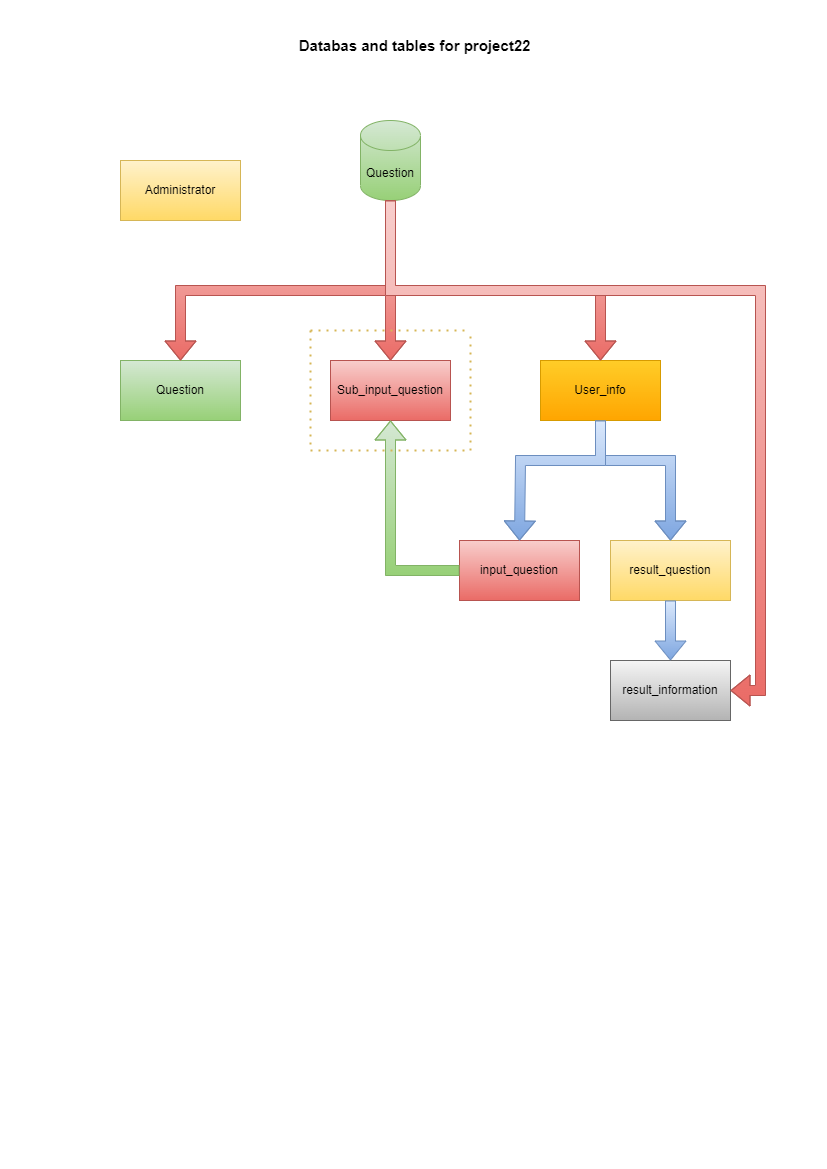

The diagram above was exported from draw.io. Its source (the exported page's mxGraphModel, read from the mxfile embedded in the PNG):
<mxGraphModel dx="1422" dy="705" grid="1" gridSize="10" guides="1" tooltips="1" connect="1" arrows="1" fold="1" page="1" pageScale="1" pageWidth="827" pageHeight="1169" math="0" shadow="0">
  <root>
    <mxCell id="0" />
    <mxCell id="1" parent="0" />
    <mxCell id="Fte6Jx2gvMNmwggot2e0-1" value="Question" style="shape=cylinder3;whiteSpace=wrap;html=1;boundedLbl=1;backgroundOutline=1;size=15;fillColor=#d5e8d4;gradientColor=#97d077;strokeColor=#82b366;" parent="1" vertex="1">
      <mxGeometry x="360" y="120" width="60" height="80" as="geometry" />
    </mxCell>
    <mxCell id="Fte6Jx2gvMNmwggot2e0-2" value="Question" style="rounded=0;whiteSpace=wrap;html=1;fillColor=#d5e8d4;gradientColor=#97d077;strokeColor=#82b366;" parent="1" vertex="1">
      <mxGeometry x="120" y="360" width="120" height="60" as="geometry" />
    </mxCell>
    <mxCell id="Fte6Jx2gvMNmwggot2e0-4" value="result_question" style="rounded=0;whiteSpace=wrap;html=1;fillColor=#fff2cc;gradientColor=#ffd966;strokeColor=#d6b656;" parent="1" vertex="1">
      <mxGeometry x="610" y="540" width="120" height="60" as="geometry" />
    </mxCell>
    <mxCell id="Fte6Jx2gvMNmwggot2e0-5" value="input_question" style="rounded=0;whiteSpace=wrap;html=1;fillColor=#f8cecc;gradientColor=#ea6b66;strokeColor=#b85450;" parent="1" vertex="1">
      <mxGeometry x="459" y="540" width="120" height="60" as="geometry" />
    </mxCell>
    <mxCell id="Fte6Jx2gvMNmwggot2e0-18" value="User_info" style="rounded=0;whiteSpace=wrap;html=1;fillColor=#ffcd28;gradientColor=#ffa500;strokeColor=#d79b00;" parent="1" vertex="1">
      <mxGeometry x="540" y="360" width="120" height="60" as="geometry" />
    </mxCell>
    <mxCell id="q93Gzkz7r1AXe36IWwSV-9" value="" style="edgeStyle=orthogonalEdgeStyle;rounded=0;orthogonalLoop=1;jettySize=auto;html=1;" edge="1" parent="1" source="oxzqI-2MZboQuw--GAw5-1" target="Fte6Jx2gvMNmwggot2e0-4">
      <mxGeometry relative="1" as="geometry" />
    </mxCell>
    <mxCell id="oxzqI-2MZboQuw--GAw5-1" value="result_information" style="rounded=0;whiteSpace=wrap;html=1;fillColor=#f5f5f5;gradientColor=#b3b3b3;strokeColor=#666666;" parent="1" vertex="1">
      <mxGeometry x="610" y="660" width="120" height="60" as="geometry" />
    </mxCell>
    <mxCell id="uuIhSNKQ8AQcdRc9BD_e-1" value="Administrator" style="rounded=0;whiteSpace=wrap;html=1;fillColor=#fff2cc;gradientColor=#ffd966;strokeColor=#d6b656;" parent="1" vertex="1">
      <mxGeometry x="120" y="160" width="120" height="60" as="geometry" />
    </mxCell>
    <mxCell id="kAbxeYghaJZNqLa1XSBw-1" value="Sub_input_question" style="rounded=0;whiteSpace=wrap;html=1;fillColor=#f8cecc;gradientColor=#ea6b66;strokeColor=#b85450;" parent="1" vertex="1">
      <mxGeometry x="330" y="360" width="120" height="60" as="geometry" />
    </mxCell>
    <mxCell id="q93Gzkz7r1AXe36IWwSV-1" value="" style="shape=flexArrow;endArrow=classic;html=1;rounded=0;exitX=0.5;exitY=1;exitDx=0;exitDy=0;exitPerimeter=0;entryX=0.5;entryY=0;entryDx=0;entryDy=0;fillColor=#f8cecc;gradientColor=#ea6b66;strokeColor=#b85450;" edge="1" parent="1" source="Fte6Jx2gvMNmwggot2e0-1" target="Fte6Jx2gvMNmwggot2e0-2">
      <mxGeometry width="50" height="50" relative="1" as="geometry">
        <mxPoint x="390" y="420" as="sourcePoint" />
        <mxPoint x="440" y="370" as="targetPoint" />
        <Array as="points">
          <mxPoint x="390" y="290" />
          <mxPoint x="180" y="290" />
        </Array>
      </mxGeometry>
    </mxCell>
    <mxCell id="q93Gzkz7r1AXe36IWwSV-2" value="" style="shape=flexArrow;endArrow=classic;html=1;rounded=0;exitX=0.5;exitY=1;exitDx=0;exitDy=0;exitPerimeter=0;entryX=0.5;entryY=0;entryDx=0;entryDy=0;fillColor=#f8cecc;gradientColor=#ea6b66;strokeColor=#b85450;" edge="1" parent="1" source="Fte6Jx2gvMNmwggot2e0-1" target="kAbxeYghaJZNqLa1XSBw-1">
      <mxGeometry width="50" height="50" relative="1" as="geometry">
        <mxPoint x="390" y="420" as="sourcePoint" />
        <mxPoint x="440" y="370" as="targetPoint" />
        <Array as="points">
          <mxPoint x="390" y="290" />
          <mxPoint x="390" y="250" />
        </Array>
      </mxGeometry>
    </mxCell>
    <mxCell id="q93Gzkz7r1AXe36IWwSV-3" value="" style="shape=flexArrow;endArrow=classic;html=1;rounded=0;entryX=0.5;entryY=0;entryDx=0;entryDy=0;fillColor=#f8cecc;gradientColor=#ea6b66;strokeColor=#b85450;exitX=0.5;exitY=1;exitDx=0;exitDy=0;exitPerimeter=0;" edge="1" parent="1" source="Fte6Jx2gvMNmwggot2e0-1" target="Fte6Jx2gvMNmwggot2e0-18">
      <mxGeometry width="50" height="50" relative="1" as="geometry">
        <mxPoint x="429" y="210" as="sourcePoint" />
        <mxPoint x="440" y="370" as="targetPoint" />
        <Array as="points">
          <mxPoint x="390" y="290" />
          <mxPoint x="600" y="290" />
        </Array>
      </mxGeometry>
    </mxCell>
    <mxCell id="q93Gzkz7r1AXe36IWwSV-4" value="" style="shape=flexArrow;endArrow=classic;html=1;rounded=0;exitX=0.5;exitY=1;exitDx=0;exitDy=0;entryX=0.5;entryY=0;entryDx=0;entryDy=0;fillColor=#dae8fc;gradientColor=#7ea6e0;strokeColor=#6c8ebf;" edge="1" parent="1" source="Fte6Jx2gvMNmwggot2e0-18" target="Fte6Jx2gvMNmwggot2e0-4">
      <mxGeometry width="50" height="50" relative="1" as="geometry">
        <mxPoint x="390" y="420" as="sourcePoint" />
        <mxPoint x="440" y="370" as="targetPoint" />
        <Array as="points">
          <mxPoint x="600" y="460" />
          <mxPoint x="670" y="460" />
        </Array>
      </mxGeometry>
    </mxCell>
    <mxCell id="q93Gzkz7r1AXe36IWwSV-5" value="" style="shape=flexArrow;endArrow=classic;html=1;rounded=0;exitX=0.5;exitY=1;exitDx=0;exitDy=0;entryX=0.5;entryY=0;entryDx=0;entryDy=0;fillColor=#dae8fc;gradientColor=#7ea6e0;strokeColor=#6c8ebf;" edge="1" parent="1" source="Fte6Jx2gvMNmwggot2e0-18" target="Fte6Jx2gvMNmwggot2e0-5">
      <mxGeometry width="50" height="50" relative="1" as="geometry">
        <mxPoint x="390" y="420" as="sourcePoint" />
        <mxPoint x="440" y="370" as="targetPoint" />
        <Array as="points">
          <mxPoint x="600" y="460" />
          <mxPoint x="520" y="460" />
        </Array>
      </mxGeometry>
    </mxCell>
    <mxCell id="q93Gzkz7r1AXe36IWwSV-7" value="" style="shape=flexArrow;endArrow=classic;html=1;rounded=0;exitX=0;exitY=0.5;exitDx=0;exitDy=0;entryX=0.5;entryY=1;entryDx=0;entryDy=0;fillColor=#d5e8d4;gradientColor=#97d077;strokeColor=#82b366;" edge="1" parent="1" source="Fte6Jx2gvMNmwggot2e0-5" target="kAbxeYghaJZNqLa1XSBw-1">
      <mxGeometry width="50" height="50" relative="1" as="geometry">
        <mxPoint x="390" y="420" as="sourcePoint" />
        <mxPoint x="440" y="370" as="targetPoint" />
        <Array as="points">
          <mxPoint x="390" y="570" />
        </Array>
      </mxGeometry>
    </mxCell>
    <mxCell id="q93Gzkz7r1AXe36IWwSV-8" value="" style="shape=flexArrow;endArrow=classic;html=1;rounded=0;exitX=0.5;exitY=1;exitDx=0;exitDy=0;entryX=0.5;entryY=0;entryDx=0;entryDy=0;fillColor=#dae8fc;gradientColor=#7ea6e0;strokeColor=#6c8ebf;" edge="1" parent="1" source="Fte6Jx2gvMNmwggot2e0-4" target="oxzqI-2MZboQuw--GAw5-1">
      <mxGeometry width="50" height="50" relative="1" as="geometry">
        <mxPoint x="390" y="420" as="sourcePoint" />
        <mxPoint x="440" y="370" as="targetPoint" />
      </mxGeometry>
    </mxCell>
    <mxCell id="q93Gzkz7r1AXe36IWwSV-10" value="" style="endArrow=none;dashed=1;html=1;dashPattern=1 3;strokeWidth=2;rounded=0;fillColor=#fff2cc;gradientColor=#ffd966;strokeColor=#d6b656;" edge="1" parent="1">
      <mxGeometry width="50" height="50" relative="1" as="geometry">
        <mxPoint x="310" y="330" as="sourcePoint" />
        <mxPoint x="470" y="330" as="targetPoint" />
      </mxGeometry>
    </mxCell>
    <mxCell id="q93Gzkz7r1AXe36IWwSV-11" value="" style="endArrow=none;dashed=1;html=1;dashPattern=1 3;strokeWidth=2;rounded=0;fillColor=#fff2cc;gradientColor=#ffd966;strokeColor=#d6b656;" edge="1" parent="1">
      <mxGeometry width="50" height="50" relative="1" as="geometry">
        <mxPoint x="310" y="330" as="sourcePoint" />
        <mxPoint x="470" y="330" as="targetPoint" />
        <Array as="points">
          <mxPoint x="310" y="450" />
          <mxPoint x="470" y="450" />
        </Array>
      </mxGeometry>
    </mxCell>
    <mxCell id="q93Gzkz7r1AXe36IWwSV-12" value="&lt;b&gt;&lt;font style=&quot;font-size: 15px;&quot;&gt;Databas and tables for project22&lt;/font&gt;&lt;/b&gt;" style="text;html=1;align=center;verticalAlign=middle;resizable=0;points=[];autosize=1;strokeColor=none;fillColor=none;" vertex="1" parent="1">
      <mxGeometry x="284" y="30" width="260" height="30" as="geometry" />
    </mxCell>
    <mxCell id="q93Gzkz7r1AXe36IWwSV-13" value="" style="shape=flexArrow;endArrow=classic;html=1;rounded=0;entryX=1;entryY=0.5;entryDx=0;entryDy=0;fillColor=#f8cecc;gradientColor=#ea6b66;strokeColor=#b85450;exitX=0.5;exitY=1;exitDx=0;exitDy=0;exitPerimeter=0;" edge="1" parent="1" source="Fte6Jx2gvMNmwggot2e0-1" target="oxzqI-2MZboQuw--GAw5-1">
      <mxGeometry width="50" height="50" relative="1" as="geometry">
        <mxPoint x="400" y="210" as="sourcePoint" />
        <mxPoint x="610" y="370" as="targetPoint" />
        <Array as="points">
          <mxPoint x="390" y="290" />
          <mxPoint x="760" y="290" />
          <mxPoint x="760" y="690" />
        </Array>
      </mxGeometry>
    </mxCell>
  </root>
</mxGraphModel>